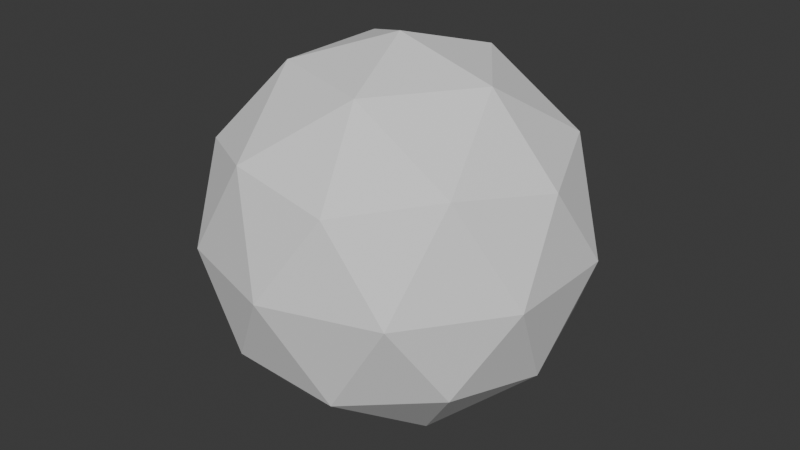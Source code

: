 # Source: Untitled.blend  (saved by Blender 4.4.32; exported with 4.5.12 LTS)
import bpy
from mathutils import Matrix  # noqa: F401  (used for matrix-valued properties, if any)

bpy.ops.wm.read_factory_settings(use_empty=True)
scene = bpy.context.scene
scene.name = 'Scene'

# ---- collections
col_collection = bpy.data.collections.new('Collection'); scene.collection.children.link(col_collection)

# ---- world
world_world = bpy.data.worlds.new('World'); scene.world = world_world
world_world.use_nodes = True; world_world.node_tree.nodes.clear()
_N = world_world.node_tree.nodes; _L = world_world.node_tree.links
n0 = _N.new('ShaderNodeOutputWorld'); n0.name = 'World Output'; n0.location = (300, 300)
n1 = _N.new('ShaderNodeBackground'); n1.name = 'Background'; n1.location = (10, 300)
n1.inputs[0].default_value = (0.05088, 0.05088, 0.05088, 1.0)
_L.new(n1.outputs[0], n0.inputs[0])
n0.is_active_output = True
world_world.color = (0.05088, 0.05088, 0.05088)
world_world.sun_shadow_jitter_overblur = 0.0

# ---- meshes
me_icosphere = bpy.data.meshes.new('Icosphere')
me_icosphere.from_pydata([(0.0, 0.0, -1.0), (0.7236, -0.5257, -0.4472), (-0.2764, -0.8506, -0.4472), (-0.8944, 0.0, -0.4472), (-0.2764, 0.8506, -0.4472), (0.7236, 0.5257, -0.4472), (0.2764, -0.8506, 0.4472), (-0.7236, -0.5257, 0.4472), (-0.7236, 0.5257, 0.4472), (0.2764, 0.8506, 0.4472), (0.8944, 0.0, 0.4472), (0.0, 0.0, 1.0), (-0.1625, -0.5, -0.8507), (0.4253, -0.309, -0.8507), (0.2629, -0.809, -0.5257), (0.8506, 0.0, -0.5257), (0.4253, 0.309, -0.8507), (-0.5257, 0.0, -0.8507), (-0.6882, -0.5, -0.5257), (-0.1625, 0.5, -0.8507), (-0.6882, 0.5, -0.5257), (0.2629, 0.809, -0.5257), (0.9511, -0.309, 0.0), (0.9511, 0.309, 0.0), (0.0, -1.0, 0.0), (0.5878, -0.809, 0.0), (-0.9511, -0.309, 0.0), (-0.5878, -0.809, 0.0), (-0.5878, 0.809, 0.0), (-0.9511, 0.309, 0.0), (0.5878, 0.809, 0.0), (0.0, 1.0, 0.0), (0.6882, -0.5, 0.5257), (-0.2629, -0.809, 0.5257), (-0.8506, 0.0, 0.5257), (-0.2629, 0.809, 0.5257), (0.6882, 0.5, 0.5257), (0.1625, -0.5, 0.8507), (0.5257, 0.0, 0.8507), (-0.4253, -0.309, 0.8507), (-0.4253, 0.309, 0.8507), (0.1625, 0.5, 0.8507)], [], [(0, 13, 12), (1, 13, 15), (0, 12, 17), (0, 17, 19), (0, 19, 16), (1, 15, 22), (2, 14, 24), (3, 18, 26), (4, 20, 28), (5, 21, 30), (1, 22, 25), (2, 24, 27), (3, 26, 29), (4, 28, 31), (5, 30, 23), (6, 32, 37), (7, 33, 39), (8, 34, 40), (9, 35, 41), (10, 36, 38), (38, 41, 11), (38, 36, 41), (36, 9, 41), (41, 40, 11), (41, 35, 40), (35, 8, 40), (40, 39, 11), (40, 34, 39), (34, 7, 39), (39, 37, 11), (39, 33, 37), (33, 6, 37), (37, 38, 11), (37, 32, 38), (32, 10, 38), (23, 36, 10), (23, 30, 36), (30, 9, 36), (31, 35, 9), (31, 28, 35), (28, 8, 35), (29, 34, 8), (29, 26, 34), (26, 7, 34), (27, 33, 7), (27, 24, 33), (24, 6, 33), (25, 32, 6), (25, 22, 32), (22, 10, 32), (30, 31, 9), (30, 21, 31), (21, 4, 31), (28, 29, 8), (28, 20, 29), (20, 3, 29), (26, 27, 7), (26, 18, 27), (18, 2, 27), (24, 25, 6), (24, 14, 25), (14, 1, 25), (22, 23, 10), (22, 15, 23), (15, 5, 23), (16, 21, 5), (16, 19, 21), (19, 4, 21), (19, 20, 4), (19, 17, 20), (17, 3, 20), (17, 18, 3), (17, 12, 18), (12, 2, 18), (15, 16, 5), (15, 13, 16), (13, 0, 16), (12, 14, 2), (12, 13, 14), (13, 1, 14)])
_uv = me_icosphere.uv_layers.new(name='UVMap')
_uv.uv.foreach_set('vector', [0.1818, 0.0, 0.2273, 0.07873, 0.1364, 0.07873, 0.2727, 0.1575, 0.3182, 0.07873, 0.3636, 0.1575, 0.9091, 0.0, 0.9545, 0.07873, 0.8636, 0.07873, 0.7273, 0.0, 0.7727, 0.07873, 0.6818, 0.07873, 0.5455, 0.0, 0.5909, 0.07873, 0.5, 0.07873, 0.2727, 0.1575, 0.3636, 0.1575, 0.3182, 0.2362, 0.09091, 0.1575, 0.1818, 0.1575, 0.1364, 0.2362, 0.8182, 0.1575, 0.9091, 0.1575, 0.8636, 0.2362, 0.6364, 0.1575, 0.7273, 0.1575, 0.6818, 0.2362, 0.4545, 0.1575, 0.5455, 0.1575, 0.5, 0.2362, 0.2727, 0.1575, 0.3182, 0.2362, 0.2273, 0.2362, 0.09091, 0.1575, 0.1364, 0.2362, 0.04546, 0.2362, 0.8182, 0.1575, 0.8636, 0.2362, 0.7727, 0.2362, 0.6364, 0.1575, 0.6818, 0.2362, 0.5909, 0.2362, 0.4545, 0.1575, 0.5, 0.2362, 0.4091, 0.2362, 0.1818, 0.3149, 0.2727, 0.3149, 0.2273, 0.3937, 0.0, 0.3149, 0.09091, 0.3149, 0.04546, 0.3937, 0.7273, 0.3149, 0.8182, 0.3149, 0.7727, 0.3937, 0.5455, 0.3149, 0.6364, 0.3149, 0.5909, 0.3937, 0.3636, 0.3149, 0.4545, 0.3149, 0.4091, 0.3937, 0.4091, 0.3937, 0.5, 0.3937, 0.4545, 0.4724, 0.4091, 0.3937, 0.4545, 0.3149, 0.5, 0.3937, 0.4545, 0.3149, 0.5455, 0.3149, 0.5, 0.3937, 0.5909, 0.3937, 0.6818, 0.3937, 0.6364, 0.4724, 0.5909, 0.3937, 0.6364, 0.3149, 0.6818, 0.3937, 0.6364, 0.3149, 0.7273, 0.3149, 0.6818, 0.3937, 0.7727, 0.3937, 0.8636, 0.3937, 0.8182, 0.4724, 0.7727, 0.3937, 0.8182, 0.3149, 0.8636, 0.3937, 0.8182, 0.3149, 0.9091, 0.3149, 0.8636, 0.3937, 0.04546, 0.3937, 0.1364, 0.3937, 0.09091, 0.4724, 0.04546, 0.3937, 0.09091, 0.3149, 0.1364, 0.3937, 0.09091, 0.3149, 0.1818, 0.3149, 0.1364, 0.3937, 0.2273, 0.3937, 0.3182, 0.3937, 0.2727, 0.4724, 0.2273, 0.3937, 0.2727, 0.3149, 0.3182, 0.3937, 0.2727, 0.3149, 0.3636, 0.3149, 0.3182, 0.3937, 0.4091, 0.2362, 0.4545, 0.3149, 0.3636, 0.3149, 0.4091, 0.2362, 0.5, 0.2362, 0.4545, 0.3149, 0.5, 0.2362, 0.5455, 0.3149, 0.4545, 0.3149, 0.5909, 0.2362, 0.6364, 0.3149, 0.5455, 0.3149, 0.5909, 0.2362, 0.6818, 0.2362, 0.6364, 0.3149, 0.6818, 0.2362, 0.7273, 0.3149, 0.6364, 0.3149, 0.7727, 0.2362, 0.8182, 0.3149, 0.7273, 0.3149, 0.7727, 0.2362, 0.8636, 0.2362, 0.8182, 0.3149, 0.8636, 0.2362, 0.9091, 0.3149, 0.8182, 0.3149, 0.04546, 0.2362, 0.09091, 0.3149, 0.0, 0.3149, 0.04546, 0.2362, 0.1364, 0.2362, 0.09091, 0.3149, 0.1364, 0.2362, 0.1818, 0.3149, 0.09091, 0.3149, 0.2273, 0.2362, 0.2727, 0.3149, 0.1818, 0.3149, 0.2273, 0.2362, 0.3182, 0.2362, 0.2727, 0.3149, 0.3182, 0.2362, 0.3636, 0.3149, 0.2727, 0.3149, 0.5, 0.2362, 0.5909, 0.2362, 0.5455, 0.3149, 0.5, 0.2362, 0.5455, 0.1575, 0.5909, 0.2362, 0.5455, 0.1575, 0.6364, 0.1575, 0.5909, 0.2362, 0.6818, 0.2362, 0.7727, 0.2362, 0.7273, 0.3149, 0.6818, 0.2362, 0.7273, 0.1575, 0.7727, 0.2362, 0.7273, 0.1575, 0.8182, 0.1575, 0.7727, 0.2362, 0.8636, 0.2362, 0.9545, 0.2362, 0.9091, 0.3149, 0.8636, 0.2362, 0.9091, 0.1575, 0.9545, 0.2362, 0.9091, 0.1575, 1.0, 0.1575, 0.9545, 0.2362, 0.1364, 0.2362, 0.2273, 0.2362, 0.1818, 0.3149, 0.1364, 0.2362, 0.1818, 0.1575, 0.2273, 0.2362, 0.1818, 0.1575, 0.2727, 0.1575, 0.2273, 0.2362, 0.3182, 0.2362, 0.4091, 0.2362, 0.3636, 0.3149, 0.3182, 0.2362, 0.3636, 0.1575, 0.4091, 0.2362, 0.3636, 0.1575, 0.4545, 0.1575, 0.4091, 0.2362, 0.5, 0.07873, 0.5455, 0.1575, 0.4545, 0.1575, 0.5, 0.07873, 0.5909, 0.07873, 0.5455, 0.1575, 0.5909, 0.07873, 0.6364, 0.1575, 0.5455, 0.1575, 0.6818, 0.07873, 0.7273, 0.1575, 0.6364, 0.1575, 0.6818, 0.07873, 0.7727, 0.07873, 0.7273, 0.1575, 0.7727, 0.07873, 0.8182, 0.1575, 0.7273, 0.1575, 0.8636, 0.07873, 0.9091, 0.1575, 0.8182, 0.1575, 0.8636, 0.07873, 0.9545, 0.07873, 0.9091, 0.1575, 0.9545, 0.07873, 1.0, 0.1575, 0.9091, 0.1575, 0.3636, 0.1575, 0.4091, 0.07873, 0.4545, 0.1575, 0.3636, 0.1575, 0.3182, 0.07873, 0.4091, 0.07873, 0.3182, 0.07873, 0.3636, 0.0, 0.4091, 0.07873, 0.1364, 0.07873, 0.1818, 0.1575, 0.09091, 0.1575, 0.1364, 0.07873, 0.2273, 0.07873, 0.1818, 0.1575, 0.2273, 0.07873, 0.2727, 0.1575, 0.1818, 0.1575])
me_icosphere.update()

# ---- objects
ob_icosphere = bpy.data.objects.new('Icosphere', me_icosphere)

# ---- transforms, parenting, visibility, modifiers, constraints
ob_icosphere.location = (0.0, 0.0, 0.0)

# ---- collection membership
col_collection.objects.link(ob_icosphere)

# ---- scene / render settings (as saved in the file)
scene.frame_start = 0; scene.frame_end = 1; scene.frame_set(0)
scene.render.engine = 'BLENDER_EEVEE_NEXT'
bpy.context.view_layer.update()

# ---- added for rendering (the .blend has no active camera and no usable light): camera, sun
cam_auto = bpy.data.cameras.new('AutoCamera')
cam_auto.lens = 50.0
cam_auto.sensor_width = 36.0
cam_auto.clip_end = 1000.0
ob_auto_camera = bpy.data.objects.new('AutoCamera', cam_auto)
scene.collection.objects.link(ob_auto_camera)
ob_auto_camera.location = (3.15365, -3.78438, 2.52292)
ob_auto_camera.rotation_euler = (1.09748, -7.21219e-08, 0.694738)
scene.camera = ob_auto_camera
light_auto_sun = bpy.data.lights.new('AutoSun', 'SUN')
light_auto_sun.energy = 3.0
light_auto_sun.angle = 0.0523599
ob_auto_sun = bpy.data.objects.new('AutoSun', light_auto_sun)
scene.collection.objects.link(ob_auto_sun)
ob_auto_sun.rotation_euler = (0.872665, 0.174533, 0.523599)
bpy.context.view_layer.update()
